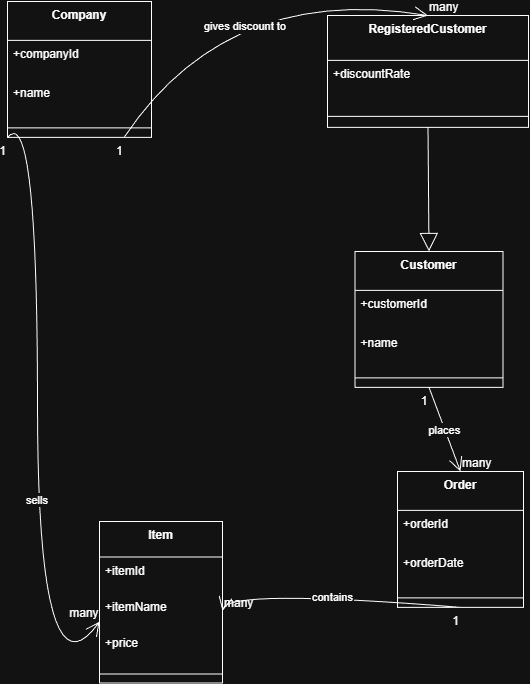

The diagram above was exported from draw.io. Its source (the exported page's mxGraphModel, read from the mxfile embedded in the PNG):
<mxGraphModel dx="1042" dy="534" grid="1" gridSize="10" guides="1" tooltips="1" connect="1" arrows="1" fold="1" page="1" pageScale="1" pageWidth="850" pageHeight="1100" math="0" shadow="0">
  <root>
    <mxCell id="0" />
    <mxCell id="1" parent="0" />
    <mxCell id="_Hu_T8a2isrxYZQHNZw6-129" parent="1" style="swimlane;fontStyle=1;align=center;verticalAlign=top;childLayout=stackLayout;horizontal=1;startSize=38.857142857142854;horizontalStack=0;resizeParent=1;resizeParentMax=0;resizeLast=0;collapsible=0;marginBottom=0;" value="Company" vertex="1">
      <mxGeometry height="135.85714285714286" width="144" x="210" y="130" as="geometry" />
    </mxCell>
    <mxCell id="_Hu_T8a2isrxYZQHNZw6-130" parent="_Hu_T8a2isrxYZQHNZw6-129" style="text;strokeColor=none;fillColor=none;align=left;verticalAlign=top;spacingLeft=4;spacingRight=4;overflow=hidden;rotatable=0;points=[[0,0.5],[1,0.5]];portConstraint=eastwest;" value="+companyId" vertex="1">
      <mxGeometry height="39" width="144" y="38.857142857142854" as="geometry" />
    </mxCell>
    <mxCell id="_Hu_T8a2isrxYZQHNZw6-131" parent="_Hu_T8a2isrxYZQHNZw6-129" style="text;strokeColor=none;fillColor=none;align=left;verticalAlign=top;spacingLeft=4;spacingRight=4;overflow=hidden;rotatable=0;points=[[0,0.5],[1,0.5]];portConstraint=eastwest;" value="+name" vertex="1">
      <mxGeometry height="39" width="144" y="77.85714285714286" as="geometry" />
    </mxCell>
    <mxCell id="_Hu_T8a2isrxYZQHNZw6-132" parent="_Hu_T8a2isrxYZQHNZw6-129" style="line;strokeWidth=1;fillColor=none;align=left;verticalAlign=middle;spacingTop=-1;spacingLeft=3;spacingRight=3;rotatable=0;labelPosition=right;points=[];portConstraint=eastwest;strokeColor=inherit;" vertex="1">
      <mxGeometry height="19" width="144" y="116.85714285714286" as="geometry" />
    </mxCell>
    <mxCell id="_Hu_T8a2isrxYZQHNZw6-133" parent="1" style="swimlane;fontStyle=1;align=center;verticalAlign=top;childLayout=stackLayout;horizontal=1;startSize=38.857142857142854;horizontalStack=0;resizeParent=1;resizeParentMax=0;resizeLast=0;collapsible=0;marginBottom=0;" value="Customer" vertex="1">
      <mxGeometry height="135.85714285714286" width="148" x="557.5" y="380" as="geometry" />
    </mxCell>
    <mxCell id="_Hu_T8a2isrxYZQHNZw6-134" parent="_Hu_T8a2isrxYZQHNZw6-133" style="text;strokeColor=none;fillColor=none;align=left;verticalAlign=top;spacingLeft=4;spacingRight=4;overflow=hidden;rotatable=0;points=[[0,0.5],[1,0.5]];portConstraint=eastwest;" value="+customerId" vertex="1">
      <mxGeometry height="39" width="148" y="38.857142857142854" as="geometry" />
    </mxCell>
    <mxCell id="_Hu_T8a2isrxYZQHNZw6-135" parent="_Hu_T8a2isrxYZQHNZw6-133" style="text;strokeColor=none;fillColor=none;align=left;verticalAlign=top;spacingLeft=4;spacingRight=4;overflow=hidden;rotatable=0;points=[[0,0.5],[1,0.5]];portConstraint=eastwest;" value="+name" vertex="1">
      <mxGeometry height="39" width="148" y="77.85714285714286" as="geometry" />
    </mxCell>
    <mxCell id="_Hu_T8a2isrxYZQHNZw6-136" parent="_Hu_T8a2isrxYZQHNZw6-133" style="line;strokeWidth=1;fillColor=none;align=left;verticalAlign=middle;spacingTop=-1;spacingLeft=3;spacingRight=3;rotatable=0;labelPosition=right;points=[];portConstraint=eastwest;strokeColor=inherit;" vertex="1">
      <mxGeometry height="19" width="148" y="116.85714285714286" as="geometry" />
    </mxCell>
    <mxCell id="_Hu_T8a2isrxYZQHNZw6-137" parent="1" style="swimlane;fontStyle=1;align=center;verticalAlign=top;childLayout=stackLayout;horizontal=1;startSize=44.8;horizontalStack=0;resizeParent=1;resizeParentMax=0;resizeLast=0;collapsible=0;marginBottom=0;" value="RegisteredCustomer" vertex="1">
      <mxGeometry height="111.8" width="201" x="530" y="144.06" as="geometry" />
    </mxCell>
    <mxCell id="_Hu_T8a2isrxYZQHNZw6-138" parent="_Hu_T8a2isrxYZQHNZw6-137" style="text;strokeColor=none;fillColor=none;align=left;verticalAlign=top;spacingLeft=4;spacingRight=4;overflow=hidden;rotatable=0;points=[[0,0.5],[1,0.5]];portConstraint=eastwest;" value="+discountRate" vertex="1">
      <mxGeometry height="45" width="201" y="44.8" as="geometry" />
    </mxCell>
    <mxCell id="_Hu_T8a2isrxYZQHNZw6-139" parent="_Hu_T8a2isrxYZQHNZw6-137" style="line;strokeWidth=1;fillColor=none;align=left;verticalAlign=middle;spacingTop=-1;spacingLeft=3;spacingRight=3;rotatable=0;labelPosition=right;points=[];portConstraint=eastwest;strokeColor=inherit;" vertex="1">
      <mxGeometry height="22" width="201" y="89.8" as="geometry" />
    </mxCell>
    <mxCell id="_Hu_T8a2isrxYZQHNZw6-140" parent="1" style="swimlane;fontStyle=1;align=center;verticalAlign=top;childLayout=stackLayout;horizontal=1;startSize=38.857142857142854;horizontalStack=0;resizeParent=1;resizeParentMax=0;resizeLast=0;collapsible=0;marginBottom=0;" value="Order" vertex="1">
      <mxGeometry height="135.85714285714286" width="126" x="600" y="600" as="geometry" />
    </mxCell>
    <mxCell id="_Hu_T8a2isrxYZQHNZw6-141" parent="_Hu_T8a2isrxYZQHNZw6-140" style="text;strokeColor=none;fillColor=none;align=left;verticalAlign=top;spacingLeft=4;spacingRight=4;overflow=hidden;rotatable=0;points=[[0,0.5],[1,0.5]];portConstraint=eastwest;" value="+orderId" vertex="1">
      <mxGeometry height="39" width="126" y="38.857142857142854" as="geometry" />
    </mxCell>
    <mxCell id="_Hu_T8a2isrxYZQHNZw6-142" parent="_Hu_T8a2isrxYZQHNZw6-140" style="text;strokeColor=none;fillColor=none;align=left;verticalAlign=top;spacingLeft=4;spacingRight=4;overflow=hidden;rotatable=0;points=[[0,0.5],[1,0.5]];portConstraint=eastwest;" value="+orderDate" vertex="1">
      <mxGeometry height="39" width="126" y="77.85714285714286" as="geometry" />
    </mxCell>
    <mxCell id="_Hu_T8a2isrxYZQHNZw6-143" parent="_Hu_T8a2isrxYZQHNZw6-140" style="line;strokeWidth=1;fillColor=none;align=left;verticalAlign=middle;spacingTop=-1;spacingLeft=3;spacingRight=3;rotatable=0;labelPosition=right;points=[];portConstraint=eastwest;strokeColor=inherit;" vertex="1">
      <mxGeometry height="19" width="126" y="116.85714285714286" as="geometry" />
    </mxCell>
    <mxCell id="_Hu_T8a2isrxYZQHNZw6-144" parent="1" style="swimlane;fontStyle=1;align=center;verticalAlign=top;childLayout=stackLayout;horizontal=1;startSize=35.55555555555556;horizontalStack=0;resizeParent=1;resizeParentMax=0;resizeLast=0;collapsible=0;marginBottom=0;" value="Item" vertex="1">
      <mxGeometry height="161.55555555555554" width="123" x="302" y="650" as="geometry" />
    </mxCell>
    <mxCell id="_Hu_T8a2isrxYZQHNZw6-145" parent="_Hu_T8a2isrxYZQHNZw6-144" style="text;strokeColor=none;fillColor=none;align=left;verticalAlign=top;spacingLeft=4;spacingRight=4;overflow=hidden;rotatable=0;points=[[0,0.5],[1,0.5]];portConstraint=eastwest;" value="+itemId" vertex="1">
      <mxGeometry height="36" width="123" y="35.55555555555556" as="geometry" />
    </mxCell>
    <mxCell id="_Hu_T8a2isrxYZQHNZw6-146" parent="_Hu_T8a2isrxYZQHNZw6-144" style="text;strokeColor=none;fillColor=none;align=left;verticalAlign=top;spacingLeft=4;spacingRight=4;overflow=hidden;rotatable=0;points=[[0,0.5],[1,0.5]];portConstraint=eastwest;" value="+itemName" vertex="1">
      <mxGeometry height="36" width="123" y="71.55555555555556" as="geometry" />
    </mxCell>
    <mxCell id="_Hu_T8a2isrxYZQHNZw6-147" parent="_Hu_T8a2isrxYZQHNZw6-144" style="text;strokeColor=none;fillColor=none;align=left;verticalAlign=top;spacingLeft=4;spacingRight=4;overflow=hidden;rotatable=0;points=[[0,0.5],[1,0.5]];portConstraint=eastwest;" value="+price" vertex="1">
      <mxGeometry height="36" width="123" y="107.55555555555556" as="geometry" />
    </mxCell>
    <mxCell id="_Hu_T8a2isrxYZQHNZw6-148" parent="_Hu_T8a2isrxYZQHNZw6-144" style="line;strokeWidth=1;fillColor=none;align=left;verticalAlign=middle;spacingTop=-1;spacingLeft=3;spacingRight=3;rotatable=0;labelPosition=right;points=[];portConstraint=eastwest;strokeColor=inherit;" vertex="1">
      <mxGeometry height="18" width="123" y="143.55555555555554" as="geometry" />
    </mxCell>
    <mxCell id="_Hu_T8a2isrxYZQHNZw6-149" edge="1" parent="1" source="_Hu_T8a2isrxYZQHNZw6-137" style="curved=1;startArrow=none;endArrow=block;endSize=16;endFill=0;exitX=0.5;exitY=1;entryX=0.5;entryY=0;rounded=0;" target="_Hu_T8a2isrxYZQHNZw6-133" value="">
      <mxGeometry relative="1" as="geometry">
        <Array as="points" />
      </mxGeometry>
    </mxCell>
    <mxCell id="_Hu_T8a2isrxYZQHNZw6-150" edge="1" parent="1" source="_Hu_T8a2isrxYZQHNZw6-129" style="curved=1;startArrow=none;endArrow=open;endSize=12;exitX=0;exitY=1;entryX=0;entryY=0.795;rounded=0;exitDx=0;exitDy=0;entryDx=0;entryDy=0;entryPerimeter=0;" target="_Hu_T8a2isrxYZQHNZw6-146" value="sells">
      <mxGeometry relative="1" x="0.1729" as="geometry">
        <mxPoint as="offset" />
        <Array as="points">
          <mxPoint x="240" y="230" />
          <mxPoint x="240" y="836" />
        </Array>
        <mxPoint x="312.3599999999999" y="454.8571428571429" as="sourcePoint" />
        <mxPoint x="261.76" y="769" as="targetPoint" />
      </mxGeometry>
    </mxCell>
    <mxCell id="_Hu_T8a2isrxYZQHNZw6-151" parent="_Hu_T8a2isrxYZQHNZw6-150" style="edgeLabel;resizable=0;labelBackgroundColor=none;fontSize=12;align=right;verticalAlign=top;" value="1" vertex="1">
      <mxGeometry relative="1" x="-1" as="geometry" />
    </mxCell>
    <mxCell id="_Hu_T8a2isrxYZQHNZw6-152" parent="_Hu_T8a2isrxYZQHNZw6-150" style="edgeLabel;resizable=0;labelBackgroundColor=none;fontSize=12;align=left;verticalAlign=bottom;" value="many" vertex="1">
      <mxGeometry relative="1" x="1" as="geometry">
        <mxPoint x="-32" as="offset" />
      </mxGeometry>
    </mxCell>
    <mxCell id="_Hu_T8a2isrxYZQHNZw6-153" edge="1" parent="1" source="_Hu_T8a2isrxYZQHNZw6-133" style="curved=1;startArrow=none;endArrow=open;endSize=12;exitX=0.5;exitY=1;entryX=0.5;entryY=0;rounded=0;" target="_Hu_T8a2isrxYZQHNZw6-140" value="places">
      <mxGeometry relative="1" as="geometry">
        <Array as="points" />
      </mxGeometry>
    </mxCell>
    <mxCell id="_Hu_T8a2isrxYZQHNZw6-154" parent="_Hu_T8a2isrxYZQHNZw6-153" style="edgeLabel;resizable=0;labelBackgroundColor=none;fontSize=12;align=right;verticalAlign=top;" value="1" vertex="1">
      <mxGeometry relative="1" x="-1" as="geometry" />
    </mxCell>
    <mxCell id="_Hu_T8a2isrxYZQHNZw6-155" parent="_Hu_T8a2isrxYZQHNZw6-153" style="edgeLabel;resizable=0;labelBackgroundColor=none;fontSize=12;align=left;verticalAlign=bottom;" value="many" vertex="1">
      <mxGeometry relative="1" x="1" as="geometry" />
    </mxCell>
    <mxCell id="_Hu_T8a2isrxYZQHNZw6-156" edge="1" parent="1" source="_Hu_T8a2isrxYZQHNZw6-140" style="curved=1;startArrow=none;endArrow=open;endSize=12;exitX=0.5;exitY=1;rounded=0;entryX=1;entryY=0.5;entryDx=0;entryDy=0;" target="_Hu_T8a2isrxYZQHNZw6-146" value="contains">
      <mxGeometry relative="1" as="geometry">
        <Array as="points">
          <mxPoint x="430" y="717" />
        </Array>
        <mxPoint x="410" y="660" as="targetPoint" />
      </mxGeometry>
    </mxCell>
    <mxCell id="_Hu_T8a2isrxYZQHNZw6-157" parent="_Hu_T8a2isrxYZQHNZw6-156" style="edgeLabel;resizable=0;labelBackgroundColor=none;fontSize=12;align=right;verticalAlign=top;" value="1" vertex="1">
      <mxGeometry relative="1" x="-1" as="geometry" />
    </mxCell>
    <mxCell id="_Hu_T8a2isrxYZQHNZw6-158" parent="_Hu_T8a2isrxYZQHNZw6-156" style="edgeLabel;resizable=0;labelBackgroundColor=none;fontSize=12;align=left;verticalAlign=bottom;" value="many" vertex="1">
      <mxGeometry relative="1" x="1" as="geometry" />
    </mxCell>
    <mxCell id="_Hu_T8a2isrxYZQHNZw6-159" edge="1" parent="1" source="_Hu_T8a2isrxYZQHNZw6-129" style="curved=1;startArrow=none;endArrow=open;endSize=12;exitX=0.81;exitY=1;entryX=0.5;entryY=0;rounded=0;" target="_Hu_T8a2isrxYZQHNZw6-137" value="gives discount to">
      <mxGeometry relative="1" x="0.0834" y="-40" as="geometry">
        <mxPoint as="offset" />
        <Array as="points">
          <mxPoint x="430" y="111" />
        </Array>
      </mxGeometry>
    </mxCell>
    <mxCell id="_Hu_T8a2isrxYZQHNZw6-160" parent="_Hu_T8a2isrxYZQHNZw6-159" style="edgeLabel;resizable=0;labelBackgroundColor=none;fontSize=12;align=right;verticalAlign=top;" value="1" vertex="1">
      <mxGeometry relative="1" x="-1" as="geometry" />
    </mxCell>
    <mxCell id="_Hu_T8a2isrxYZQHNZw6-161" parent="_Hu_T8a2isrxYZQHNZw6-159" style="edgeLabel;resizable=0;labelBackgroundColor=none;fontSize=12;align=left;verticalAlign=bottom;" value="many" vertex="1">
      <mxGeometry relative="1" x="1" as="geometry" />
    </mxCell>
  </root>
</mxGraphModel>